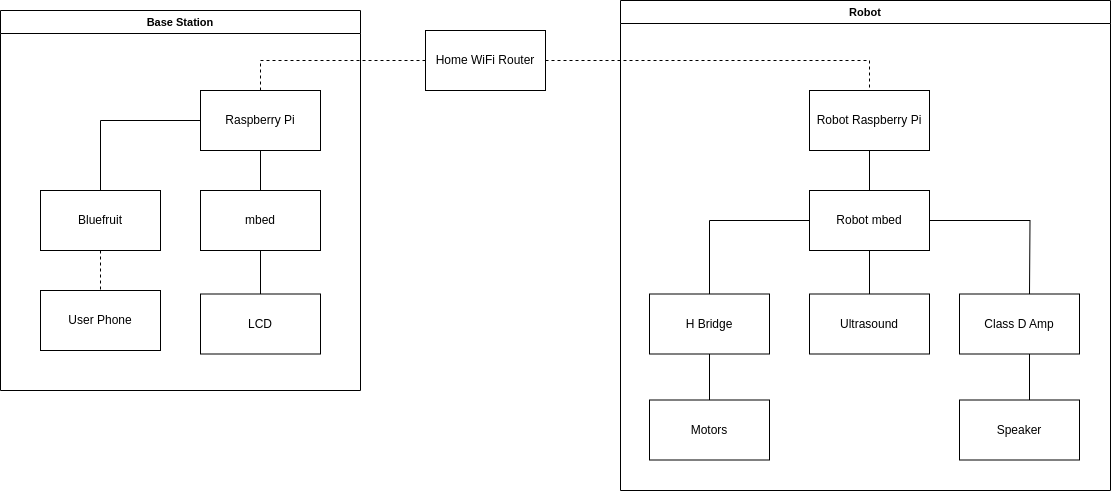

The diagram above was exported from draw.io. Its source (the exported page's mxGraphModel, read from the mxfile embedded in the PNG):
<mxGraphModel dx="1434" dy="756" grid="1" gridSize="10" guides="1" tooltips="1" connect="1" arrows="1" fold="1" page="1" pageScale="1" pageWidth="1169" pageHeight="827" background="none" math="0" shadow="0">
  <root>
    <mxCell id="0" />
    <mxCell id="1" parent="0" />
    <mxCell id="PNADwjO71Ls-6r4haP86-46" value="Robot" style="swimlane;whiteSpace=wrap;html=1;fontFamily=Helvetica;fontSize=11;fontColor=default;" parent="1" vertex="1">
      <mxGeometry x="660" y="90" width="490" height="490" as="geometry" />
    </mxCell>
    <mxCell id="PNADwjO71Ls-6r4haP86-44" value="Base Station" style="swimlane;whiteSpace=wrap;html=1;fontFamily=Helvetica;fontSize=11;fontColor=default;" parent="1" vertex="1">
      <mxGeometry x="40" y="100" width="360" height="380" as="geometry">
        <mxRectangle x="40" y="100" width="110" height="30" as="alternateBounds" />
      </mxGeometry>
    </mxCell>
    <mxCell id="PNADwjO71Ls-6r4haP86-34" style="edgeStyle=orthogonalEdgeStyle;shape=connector;rounded=0;orthogonalLoop=1;jettySize=auto;html=1;exitX=1;exitY=0.5;exitDx=0;exitDy=0;entryX=0.5;entryY=0;entryDx=0;entryDy=0;labelBackgroundColor=default;strokeColor=default;fontFamily=Helvetica;fontSize=11;fontColor=default;endArrow=none;endFill=0;dashed=1;" parent="1" source="PNADwjO71Ls-6r4haP86-1" target="PNADwjO71Ls-6r4haP86-8" edge="1">
      <mxGeometry relative="1" as="geometry">
        <mxPoint x="689" y="150" as="sourcePoint" />
      </mxGeometry>
    </mxCell>
    <mxCell id="PNADwjO71Ls-6r4haP86-1" value="Home WiFi Router" style="rounded=0;whiteSpace=wrap;html=1;" parent="1" vertex="1">
      <mxGeometry x="465" y="120" width="120" height="60" as="geometry" />
    </mxCell>
    <mxCell id="PNADwjO71Ls-6r4haP86-21" style="edgeStyle=orthogonalEdgeStyle;rounded=0;orthogonalLoop=1;jettySize=auto;html=1;exitX=0.5;exitY=1;exitDx=0;exitDy=0;entryX=0.5;entryY=0;entryDx=0;entryDy=0;endArrow=none;endFill=0;" parent="1" source="PNADwjO71Ls-6r4haP86-2" target="PNADwjO71Ls-6r4haP86-4" edge="1">
      <mxGeometry relative="1" as="geometry" />
    </mxCell>
    <mxCell id="PNADwjO71Ls-6r4haP86-33" style="edgeStyle=orthogonalEdgeStyle;shape=connector;rounded=0;orthogonalLoop=1;jettySize=auto;html=1;exitX=0.5;exitY=0;exitDx=0;exitDy=0;entryX=0;entryY=0.5;entryDx=0;entryDy=0;labelBackgroundColor=default;strokeColor=default;fontFamily=Helvetica;fontSize=11;fontColor=default;endArrow=none;endFill=0;dashed=1;jumpStyle=none;" parent="1" source="PNADwjO71Ls-6r4haP86-2" target="PNADwjO71Ls-6r4haP86-1" edge="1">
      <mxGeometry relative="1" as="geometry" />
    </mxCell>
    <mxCell id="PNADwjO71Ls-6r4haP86-42" style="edgeStyle=orthogonalEdgeStyle;shape=connector;rounded=0;orthogonalLoop=1;jettySize=auto;html=1;exitX=0;exitY=0.5;exitDx=0;exitDy=0;labelBackgroundColor=default;strokeColor=default;fontFamily=Helvetica;fontSize=11;fontColor=default;endArrow=none;endFill=0;" parent="1" source="PNADwjO71Ls-6r4haP86-2" target="PNADwjO71Ls-6r4haP86-5" edge="1">
      <mxGeometry relative="1" as="geometry" />
    </mxCell>
    <mxCell id="PNADwjO71Ls-6r4haP86-2" value="Raspberry Pi" style="whiteSpace=wrap;html=1;" parent="1" vertex="1">
      <mxGeometry x="240" y="180" width="120" height="60" as="geometry" />
    </mxCell>
    <mxCell id="PNADwjO71Ls-6r4haP86-22" style="edgeStyle=orthogonalEdgeStyle;rounded=0;orthogonalLoop=1;jettySize=auto;html=1;exitX=0.5;exitY=1;exitDx=0;exitDy=0;entryX=0.5;entryY=0;entryDx=0;entryDy=0;endArrow=none;endFill=0;" parent="1" source="PNADwjO71Ls-6r4haP86-4" target="PNADwjO71Ls-6r4haP86-6" edge="1">
      <mxGeometry relative="1" as="geometry" />
    </mxCell>
    <mxCell id="PNADwjO71Ls-6r4haP86-4" value="mbed" style="rounded=0;whiteSpace=wrap;html=1;" parent="1" vertex="1">
      <mxGeometry x="240" y="280" width="120" height="60" as="geometry" />
    </mxCell>
    <mxCell id="PNADwjO71Ls-6r4haP86-36" style="edgeStyle=orthogonalEdgeStyle;shape=connector;rounded=0;orthogonalLoop=1;jettySize=auto;html=1;exitX=0.5;exitY=1;exitDx=0;exitDy=0;entryX=0.5;entryY=0;entryDx=0;entryDy=0;labelBackgroundColor=default;strokeColor=default;fontFamily=Helvetica;fontSize=11;fontColor=default;endArrow=none;endFill=0;dashed=1;" parent="1" source="PNADwjO71Ls-6r4haP86-5" target="PNADwjO71Ls-6r4haP86-35" edge="1">
      <mxGeometry relative="1" as="geometry" />
    </mxCell>
    <mxCell id="PNADwjO71Ls-6r4haP86-5" value="Bluefruit" style="whiteSpace=wrap;html=1;" parent="1" vertex="1">
      <mxGeometry x="80" y="280" width="120" height="60" as="geometry" />
    </mxCell>
    <mxCell id="PNADwjO71Ls-6r4haP86-6" value="LCD" style="whiteSpace=wrap;html=1;" parent="1" vertex="1">
      <mxGeometry x="240" y="383.5" width="120" height="60" as="geometry" />
    </mxCell>
    <mxCell id="PNADwjO71Ls-6r4haP86-25" style="edgeStyle=orthogonalEdgeStyle;shape=connector;rounded=0;orthogonalLoop=1;jettySize=auto;html=1;exitX=0.5;exitY=1;exitDx=0;exitDy=0;entryX=0.5;entryY=0;entryDx=0;entryDy=0;labelBackgroundColor=default;strokeColor=default;fontFamily=Helvetica;fontSize=11;fontColor=default;endArrow=none;endFill=0;" parent="1" source="PNADwjO71Ls-6r4haP86-7" target="PNADwjO71Ls-6r4haP86-12" edge="1">
      <mxGeometry relative="1" as="geometry" />
    </mxCell>
    <mxCell id="PNADwjO71Ls-6r4haP86-38" style="edgeStyle=orthogonalEdgeStyle;shape=connector;rounded=0;orthogonalLoop=1;jettySize=auto;html=1;exitX=0;exitY=0.5;exitDx=0;exitDy=0;labelBackgroundColor=default;strokeColor=default;fontFamily=Helvetica;fontSize=11;fontColor=default;endArrow=none;endFill=0;" parent="1" source="PNADwjO71Ls-6r4haP86-7" target="PNADwjO71Ls-6r4haP86-11" edge="1">
      <mxGeometry relative="1" as="geometry" />
    </mxCell>
    <mxCell id="PNADwjO71Ls-6r4haP86-39" style="edgeStyle=orthogonalEdgeStyle;shape=connector;rounded=0;orthogonalLoop=1;jettySize=auto;html=1;exitX=1;exitY=0.5;exitDx=0;exitDy=0;entryX=0.5;entryY=0;entryDx=0;entryDy=0;labelBackgroundColor=default;strokeColor=default;fontFamily=Helvetica;fontSize=11;fontColor=default;endArrow=none;endFill=0;" parent="1" source="PNADwjO71Ls-6r4haP86-7" edge="1">
      <mxGeometry relative="1" as="geometry">
        <mxPoint x="1069" y="383.5" as="targetPoint" />
      </mxGeometry>
    </mxCell>
    <mxCell id="PNADwjO71Ls-6r4haP86-7" value="Robot mbed" style="whiteSpace=wrap;html=1;" parent="1" vertex="1">
      <mxGeometry x="849" y="280" width="120" height="60" as="geometry" />
    </mxCell>
    <mxCell id="PNADwjO71Ls-6r4haP86-24" style="edgeStyle=orthogonalEdgeStyle;shape=connector;rounded=0;orthogonalLoop=1;jettySize=auto;html=1;exitX=0.5;exitY=1;exitDx=0;exitDy=0;entryX=0.5;entryY=0;entryDx=0;entryDy=0;labelBackgroundColor=default;strokeColor=default;fontFamily=Helvetica;fontSize=11;fontColor=default;endArrow=none;endFill=0;" parent="1" source="PNADwjO71Ls-6r4haP86-8" target="PNADwjO71Ls-6r4haP86-7" edge="1">
      <mxGeometry relative="1" as="geometry" />
    </mxCell>
    <mxCell id="PNADwjO71Ls-6r4haP86-8" value="Robot Raspberry Pi" style="whiteSpace=wrap;html=1;" parent="1" vertex="1">
      <mxGeometry x="849" y="180" width="120" height="60" as="geometry" />
    </mxCell>
    <mxCell id="PNADwjO71Ls-6r4haP86-29" style="edgeStyle=orthogonalEdgeStyle;shape=connector;rounded=0;orthogonalLoop=1;jettySize=auto;html=1;exitX=0.5;exitY=1;exitDx=0;exitDy=0;entryX=0.5;entryY=0;entryDx=0;entryDy=0;labelBackgroundColor=default;strokeColor=default;fontFamily=Helvetica;fontSize=11;fontColor=default;endArrow=none;endFill=0;" parent="1" source="PNADwjO71Ls-6r4haP86-11" target="PNADwjO71Ls-6r4haP86-14" edge="1">
      <mxGeometry relative="1" as="geometry" />
    </mxCell>
    <mxCell id="PNADwjO71Ls-6r4haP86-11" value="H Bridge" style="whiteSpace=wrap;html=1;" parent="1" vertex="1">
      <mxGeometry x="689" y="383.5" width="120" height="60" as="geometry" />
    </mxCell>
    <mxCell id="PNADwjO71Ls-6r4haP86-12" value="Ultrasound" style="whiteSpace=wrap;html=1;" parent="1" vertex="1">
      <mxGeometry x="849" y="383.5" width="120" height="60" as="geometry" />
    </mxCell>
    <mxCell id="PNADwjO71Ls-6r4haP86-28" style="edgeStyle=orthogonalEdgeStyle;shape=connector;rounded=0;orthogonalLoop=1;jettySize=auto;html=1;exitX=0.5;exitY=1;exitDx=0;exitDy=0;entryX=0.5;entryY=0;entryDx=0;entryDy=0;labelBackgroundColor=default;strokeColor=default;fontFamily=Helvetica;fontSize=11;fontColor=default;endArrow=none;endFill=0;" parent="1" edge="1">
      <mxGeometry relative="1" as="geometry">
        <mxPoint x="1069" y="443.5" as="sourcePoint" />
        <mxPoint x="1069" y="489.5" as="targetPoint" />
      </mxGeometry>
    </mxCell>
    <mxCell id="PNADwjO71Ls-6r4haP86-13" value="Class D Amp" style="whiteSpace=wrap;html=1;" parent="1" vertex="1">
      <mxGeometry x="999" y="383.5" width="120" height="60" as="geometry" />
    </mxCell>
    <mxCell id="PNADwjO71Ls-6r4haP86-14" value="Motors" style="whiteSpace=wrap;html=1;" parent="1" vertex="1">
      <mxGeometry x="689" y="489.5" width="120" height="60" as="geometry" />
    </mxCell>
    <mxCell id="PNADwjO71Ls-6r4haP86-15" value="Speaker" style="whiteSpace=wrap;html=1;" parent="1" vertex="1">
      <mxGeometry x="999" y="489.5" width="120" height="60" as="geometry" />
    </mxCell>
    <mxCell id="PNADwjO71Ls-6r4haP86-35" value="&lt;font style=&quot;font-size: 12px;&quot;&gt;User Phone&lt;/font&gt;" style="whiteSpace=wrap;html=1;fontFamily=Helvetica;fontSize=11;fontColor=default;" parent="1" vertex="1">
      <mxGeometry x="80" y="380" width="120" height="60" as="geometry" />
    </mxCell>
  </root>
</mxGraphModel>